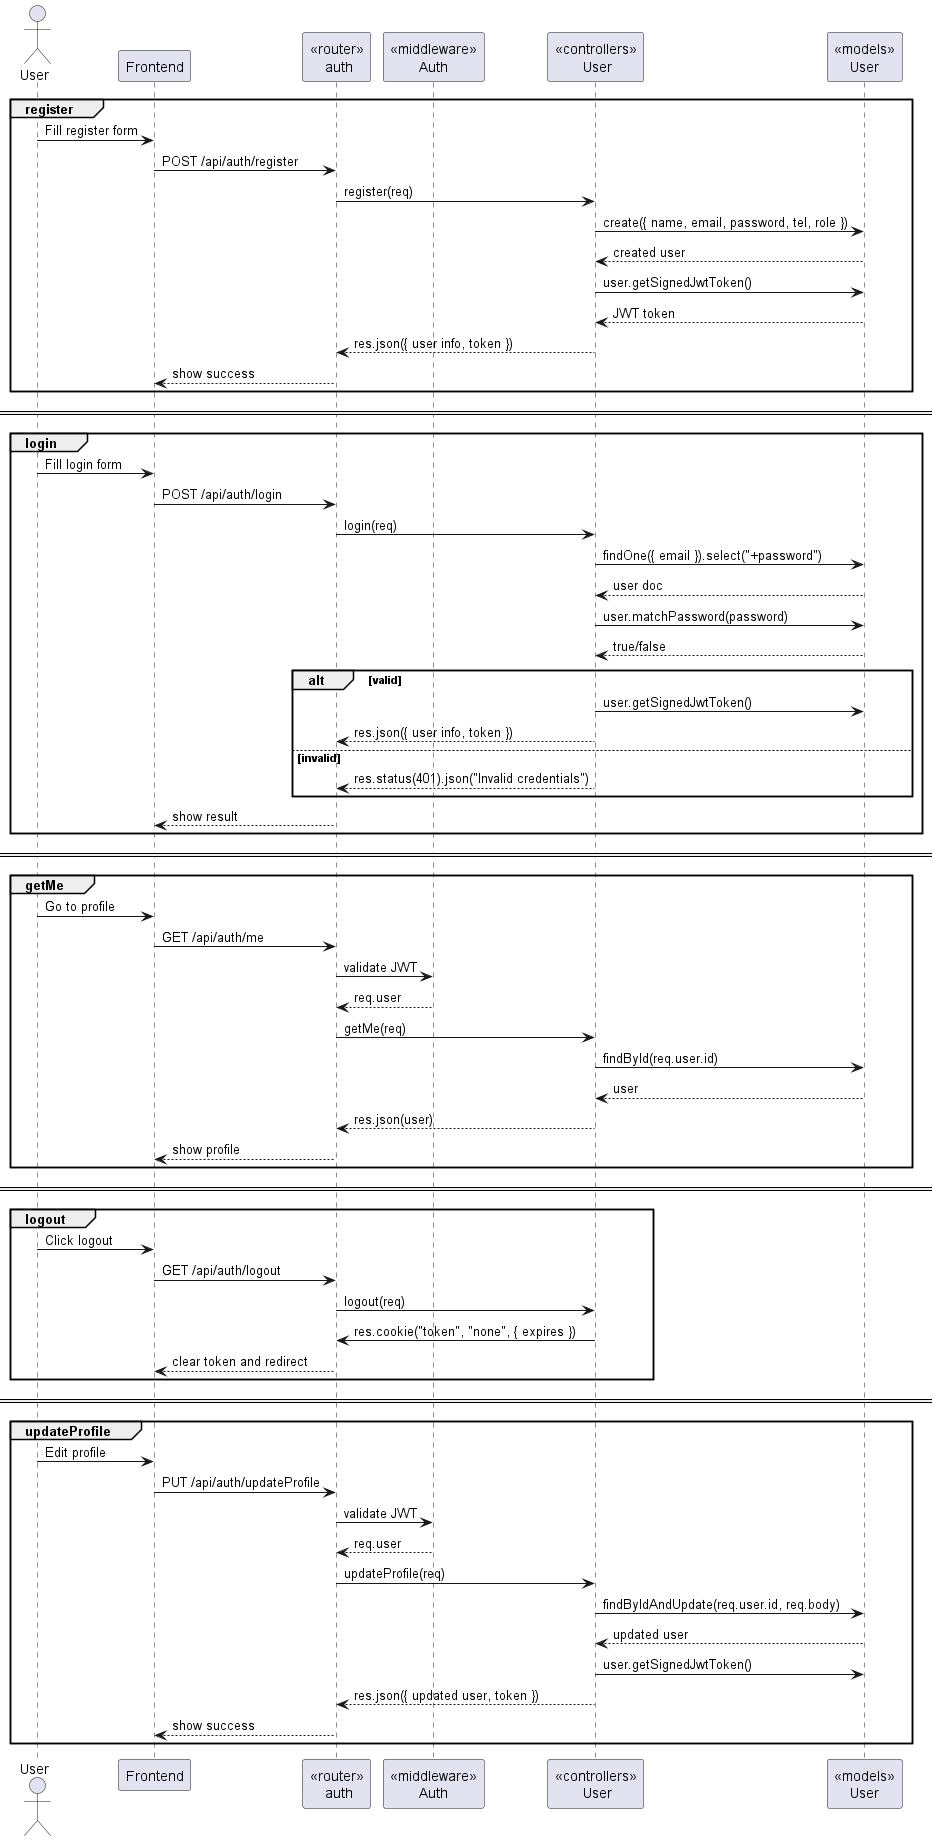

The diagram above was rendered by PlantUML. Its source (embedded in the PNG):
@startuml user
actor User
participant "Frontend" as FE
participant "<<router>>\n auth" as Router
participant "<<middleware>>\nAuth" as Auth
participant "<<controllers>>\n User" as Controller
participant "<<models>>\nUser" as UserModel

group register
User -> FE : Fill register form
FE -> Router : POST /api/auth/register
Router -> Controller : register(req)
Controller -> UserModel : create({ name, email, password, tel, role })
UserModel --> Controller : created user
Controller -> UserModel : user.getSignedJwtToken()
UserModel --> Controller : JWT token
Controller --> Router : res.json({ user info, token })
Router --> FE : show success
end

== ==

group login
User -> FE : Fill login form
FE -> Router : POST /api/auth/login
Router -> Controller : login(req)
Controller -> UserModel : findOne({ email }).select("+password")
UserModel --> Controller : user doc
Controller -> UserModel : user.matchPassword(password)
UserModel --> Controller : true/false
alt valid
  Controller -> UserModel : user.getSignedJwtToken()
  Controller --> Router : res.json({ user info, token })
else invalid
  Controller --> Router : res.status(401).json("Invalid credentials")
end
Router --> FE : show result
end

== ==

group getMe
User -> FE : Go to profile
FE -> Router : GET /api/auth/me
Router -> Auth : validate JWT
Auth --> Router : req.user
Router -> Controller : getMe(req)
Controller -> UserModel : findById(req.user.id)
UserModel --> Controller : user
Controller --> Router : res.json(user)
Router --> FE : show profile
end

== ==

group logout
User -> FE : Click logout
FE -> Router : GET /api/auth/logout
Router -> Controller : logout(req)
Controller -> Router : res.cookie("token", "none", { expires })
Router --> FE : clear token and redirect
end

== ==

group updateProfile
User -> FE : Edit profile
FE -> Router : PUT /api/auth/updateProfile
Router -> Auth : validate JWT
Auth --> Router : req.user
Router -> Controller : updateProfile(req)
Controller -> UserModel : findByIdAndUpdate(req.user.id, req.body)
UserModel --> Controller : updated user
Controller -> UserModel : user.getSignedJwtToken()
Controller --> Router : res.json({ updated user, token })
Router --> FE : show success
end

@enduml